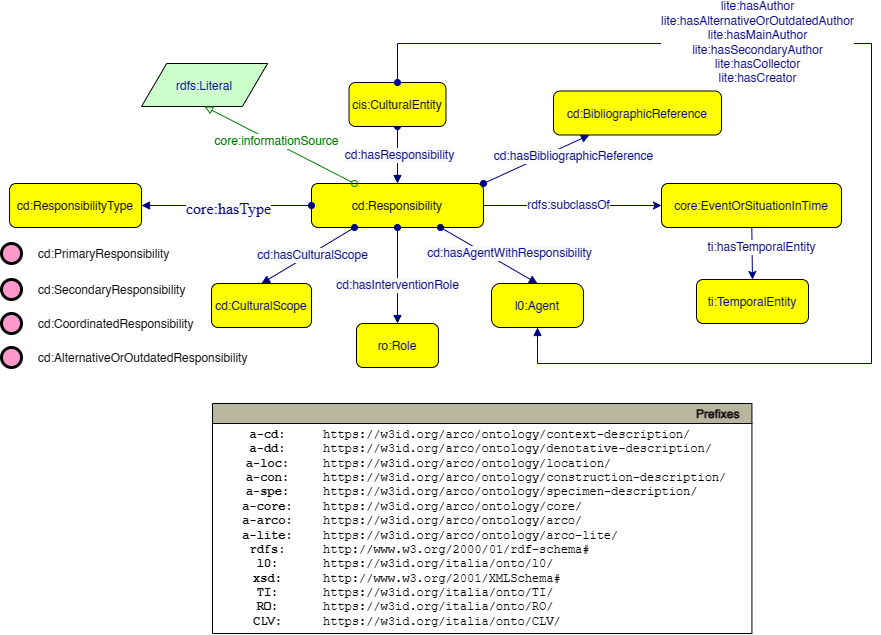

The diagram above was exported from draw.io. Its source (the exported page's mxGraphModel, read from the mxfile embedded in the PNG):
<mxGraphModel dx="706" dy="792" grid="1" gridSize="10" guides="1" tooltips="1" connect="1" arrows="1" fold="1" page="1" pageScale="1" pageWidth="827" pageHeight="1169" math="0" shadow="0">
  <root>
    <mxCell id="0" />
    <mxCell id="1" parent="0" />
    <mxCell id="p6EeGbD63E2qNiJVQW9T-7" value="cd:Responsibility" style="graphMlID=n4;shape=rect;rounded=1;arcsize=30;fillColor=#ffff00;strokeColor=#000000;strokeWidth=1.0" parent="1" vertex="1">
      <mxGeometry x="1070" y="210" width="171.97" height="44" as="geometry" />
    </mxCell>
    <mxCell id="p6EeGbD63E2qNiJVQW9T-8" value="" style="graphMlID=e0;rounded=0;endArrow=block;strokeColor=#000080;strokeWidth=1.0;startArrow=oval;startFill=1;endFill=1;exitX=0.5;exitY=1;exitDx=0;exitDy=0;entryX=0.5;entryY=0;entryDx=0;entryDy=0;" parent="1" source="p6EeGbD63E2qNiJVQW9T-10" target="p6EeGbD63E2qNiJVQW9T-7" edge="1">
      <mxGeometry relative="1" as="geometry">
        <mxPoint x="1280" y="140" as="sourcePoint" />
        <mxPoint x="1030" y="370.08183758898736" as="targetPoint" />
      </mxGeometry>
    </mxCell>
    <mxCell id="p6EeGbD63E2qNiJVQW9T-9" value="&lt;span style=&quot;background-color: rgb(248, 249, 250);&quot;&gt;&lt;font style=&quot;font-size: 12px;&quot; color=&quot;#000080&quot;&gt;cd:hasResponsibility&lt;/font&gt;&lt;/span&gt;" style="text;html=1;align=center;verticalAlign=middle;resizable=0;points=[];labelBackgroundColor=#ffffff;" parent="p6EeGbD63E2qNiJVQW9T-8" connectable="0" vertex="1">
      <mxGeometry x="-0.0174" y="2" relative="1" as="geometry">
        <mxPoint as="offset" />
      </mxGeometry>
    </mxCell>
    <mxCell id="p6EeGbD63E2qNiJVQW9T-10" value="cis:CulturalEntity" style="graphMlID=n4;shape=rect;rounded=1;arcsize=30;fillColor=#ffff00;strokeColor=#000000;strokeWidth=1.0;fontColor=#000000;" parent="1" vertex="1">
      <mxGeometry x="1107.5" y="109" width="96.97" height="44" as="geometry" />
    </mxCell>
    <mxCell id="p6EeGbD63E2qNiJVQW9T-11" value="" style="endArrow=classic;html=1;textDirection=ltr;rounded=0;fontColor=#000080;strokeColor=#000080;entryX=0;entryY=0.5;entryDx=0;entryDy=0;exitX=1;exitY=0.5;exitDx=0;exitDy=0;" parent="1" source="p6EeGbD63E2qNiJVQW9T-7" target="p6EeGbD63E2qNiJVQW9T-15" edge="1">
      <mxGeometry width="50" height="50" relative="1" as="geometry">
        <mxPoint x="1460" y="70" as="sourcePoint" />
        <mxPoint x="1037.95" y="220" as="targetPoint" />
      </mxGeometry>
    </mxCell>
    <mxCell id="p6EeGbD63E2qNiJVQW9T-12" value="rdfs:subclassOf" style="text;html=1;align=center;verticalAlign=middle;resizable=0;points=[];labelBackgroundColor=#ffffff;rotation=0;fontColor=#000080;" parent="p6EeGbD63E2qNiJVQW9T-11" connectable="0" vertex="1">
      <mxGeometry x="-0.2211" relative="1" as="geometry">
        <mxPoint x="16" y="-1" as="offset" />
      </mxGeometry>
    </mxCell>
    <mxCell id="p6EeGbD63E2qNiJVQW9T-13" value="l0:Agent" style="graphMlID=n4;shape=rect;rounded=1;arcsize=30;fillColor=#ffff00;strokeColor=#000000;strokeWidth=1.0;fontFamily=Helvetica;fontSize=12;fontColor=#000080;arcSize=20;" parent="1" vertex="1">
      <mxGeometry x="1250" y="310" width="91.97" height="44" as="geometry" />
    </mxCell>
    <mxCell id="p6EeGbD63E2qNiJVQW9T-14" value="ro:Role" style="graphMlID=n4;shape=rect;rounded=1;arcsize=30;fillColor=#ffff00;strokeColor=#000000;strokeWidth=1.0;fontFamily=Helvetica;fontSize=12;fontColor=#000080;" parent="1" vertex="1">
      <mxGeometry x="1115" y="350" width="81.96822102864604" height="44" as="geometry" />
    </mxCell>
    <mxCell id="p6EeGbD63E2qNiJVQW9T-15" value="core:EventOrSituationInTime" style="graphMlID=n4;shape=rect;rounded=1;arcsize=30;fillColor=#ffff00;strokeColor=#000000;strokeWidth=1.0;fontFamily=Helvetica;fontSize=12;fontColor=#000080;" parent="1" vertex="1">
      <mxGeometry x="1420" y="210" width="180" height="44" as="geometry" />
    </mxCell>
    <mxCell id="p6EeGbD63E2qNiJVQW9T-16" value="ti:TemporalEntity" style="graphMlID=n4;shape=rect;rounded=1;arcsize=30;fillColor=#ffff00;strokeColor=#000000;strokeWidth=1.0;fontFamily=Helvetica;fontSize=12;fontColor=#000080;" parent="1" vertex="1">
      <mxGeometry x="1455" y="306" width="111.97" height="44" as="geometry" />
    </mxCell>
    <mxCell id="p6EeGbD63E2qNiJVQW9T-18" value="" style="endArrow=classic;html=1;textDirection=ltr;rounded=0;fontFamily=Helvetica;fontSize=12;fontColor=#000080;strokeColor=#000080;entryX=0.5;entryY=0;entryDx=0;entryDy=0;" parent="1" source="p6EeGbD63E2qNiJVQW9T-15" target="p6EeGbD63E2qNiJVQW9T-16" edge="1">
      <mxGeometry width="50" height="50" relative="1" as="geometry">
        <mxPoint x="1400" y="530" as="sourcePoint" />
        <mxPoint x="1547.95" y="530" as="targetPoint" />
      </mxGeometry>
    </mxCell>
    <mxCell id="p6EeGbD63E2qNiJVQW9T-19" value="ti:hasTemporalEntity" style="text;html=1;align=center;verticalAlign=middle;resizable=0;points=[];labelBackgroundColor=#ffffff;rotation=0;fontFamily=Helvetica;fontSize=12;fontColor=#000080;" parent="p6EeGbD63E2qNiJVQW9T-18" connectable="0" vertex="1">
      <mxGeometry x="-0.2211" relative="1" as="geometry">
        <mxPoint x="9" as="offset" />
      </mxGeometry>
    </mxCell>
    <mxCell id="p6EeGbD63E2qNiJVQW9T-20" value="" style="graphMlID=e0;rounded=0;endArrow=block;strokeColor=#000080;strokeWidth=1.0;startArrow=oval;startFill=1;endFill=1;fontFamily=Helvetica;fontSize=12;fontColor=#000080;entryX=0.5;entryY=0;entryDx=0;entryDy=0;exitX=0.5;exitY=1;exitDx=0;exitDy=0;" parent="1" source="p6EeGbD63E2qNiJVQW9T-7" target="p6EeGbD63E2qNiJVQW9T-14" edge="1">
      <mxGeometry relative="1" as="geometry">
        <mxPoint x="1312.9550000000002" y="418" as="sourcePoint" />
        <mxPoint x="1176.974110514323" y="416" as="targetPoint" />
      </mxGeometry>
    </mxCell>
    <mxCell id="p6EeGbD63E2qNiJVQW9T-21" value="&lt;span style=&quot;color: rgb(0, 0, 128); font-size: 12px; background-color: rgb(248, 249, 250);&quot;&gt;cd:hasInterventionRole&lt;/span&gt;" style="text;html=1;align=center;verticalAlign=middle;resizable=0;points=[];labelBackgroundColor=#ffffff;fontFamily=Helvetica;fontSize=12;fontColor=#000080;" parent="p6EeGbD63E2qNiJVQW9T-20" connectable="0" vertex="1">
      <mxGeometry x="-0.0174" y="2" relative="1" as="geometry">
        <mxPoint x="-2" y="10" as="offset" />
      </mxGeometry>
    </mxCell>
    <mxCell id="p6EeGbD63E2qNiJVQW9T-22" value="" style="graphMlID=e0;rounded=0;endArrow=block;strokeColor=#000080;strokeWidth=1.0;startArrow=oval;startFill=1;endFill=1;fontFamily=Helvetica;fontSize=12;fontColor=#000080;entryX=0.5;entryY=0;entryDx=0;entryDy=0;exitX=0.75;exitY=1;exitDx=0;exitDy=0;" parent="1" source="p6EeGbD63E2qNiJVQW9T-7" target="p6EeGbD63E2qNiJVQW9T-13" edge="1">
      <mxGeometry relative="1" as="geometry">
        <mxPoint x="1225.9850000000006" y="254" as="sourcePoint" />
        <mxPoint x="1140.984110514323" y="360" as="targetPoint" />
      </mxGeometry>
    </mxCell>
    <mxCell id="p6EeGbD63E2qNiJVQW9T-23" value="&lt;span style=&quot;color: rgb(0, 0, 128); font-size: 12px; background-color: rgb(248, 249, 250);&quot;&gt;cd:hasAgentWithResponsibility&lt;/span&gt;" style="text;html=1;align=center;verticalAlign=middle;resizable=0;points=[];labelBackgroundColor=#ffffff;fontFamily=Helvetica;fontSize=12;fontColor=#000080;" parent="p6EeGbD63E2qNiJVQW9T-22" connectable="0" vertex="1">
      <mxGeometry x="-0.0174" y="2" relative="1" as="geometry">
        <mxPoint x="20" as="offset" />
      </mxGeometry>
    </mxCell>
    <mxCell id="p6EeGbD63E2qNiJVQW9T-26" value="rdfs:Literal" style="graphMlID=n6;shape=parallelogram;fillColor=#ccffcc;strokeColor=#000000;strokeWidth=1.0;fontFamily=Helvetica;fontSize=12;fontColor=#000080;" parent="1" vertex="1">
      <mxGeometry x="900" y="90" width="126.0949682107173" height="43" as="geometry" />
    </mxCell>
    <mxCell id="p6EeGbD63E2qNiJVQW9T-27" value="" style="graphMlID=e2;rounded=0;endArrow=block;strokeColor=#008000;strokeWidth=1.0;startArrow=oval;startFill=0;endFill=0;fontFamily=Helvetica;fontSize=12;fontColor=#000080;exitX=0.25;exitY=0;exitDx=0;exitDy=0;entryX=0.5;entryY=1;entryDx=0;entryDy=0;" parent="1" source="p6EeGbD63E2qNiJVQW9T-7" target="p6EeGbD63E2qNiJVQW9T-26" edge="1">
      <mxGeometry relative="1" as="geometry">
        <mxPoint x="909.9990599999999" y="219.00800000000015" as="sourcePoint" />
        <mxPoint x="1205.57" y="153.5" as="targetPoint" />
      </mxGeometry>
    </mxCell>
    <mxCell id="p6EeGbD63E2qNiJVQW9T-28" value="&lt;font size=&quot;1&quot; color=&quot;#008000&quot;&gt;&lt;span style=&quot;font-size: 12px; background-color: rgb(255, 255, 255);&quot;&gt;core:informationSource&lt;/span&gt;&lt;/font&gt;" style="text;html=1;align=center;verticalAlign=middle;resizable=0;points=[];labelBackgroundColor=#ffffff;fontFamily=Helvetica;fontSize=12;fontColor=#000080;" parent="p6EeGbD63E2qNiJVQW9T-27" connectable="0" vertex="1">
      <mxGeometry x="-0.0896" y="3" relative="1" as="geometry">
        <mxPoint x="-9" y="-10" as="offset" />
      </mxGeometry>
    </mxCell>
    <mxCell id="p6EeGbD63E2qNiJVQW9T-38" value="cd:CulturalScope" style="graphMlID=n4;shape=rect;rounded=1;arcsize=30;fillColor=#ffff00;strokeColor=#000000;strokeWidth=1.0;fontFamily=Helvetica;fontSize=12;fontColor=#000080;" parent="1" vertex="1">
      <mxGeometry x="970" y="310" width="100" height="44" as="geometry" />
    </mxCell>
    <mxCell id="p6EeGbD63E2qNiJVQW9T-39" value="" style="graphMlID=e0;rounded=0;endArrow=block;strokeColor=#000080;strokeWidth=1.0;startArrow=oval;startFill=1;endFill=1;fontFamily=Helvetica;fontSize=12;fontColor=#000080;entryX=0.5;entryY=0;entryDx=0;entryDy=0;exitX=0.25;exitY=1;exitDx=0;exitDy=0;" parent="1" source="p6EeGbD63E2qNiJVQW9T-7" target="p6EeGbD63E2qNiJVQW9T-38" edge="1">
      <mxGeometry relative="1" as="geometry">
        <mxPoint x="921.10231" y="254.99800000000005" as="sourcePoint" />
        <mxPoint x="840.95" y="397.56999999999994" as="targetPoint" />
      </mxGeometry>
    </mxCell>
    <mxCell id="p6EeGbD63E2qNiJVQW9T-40" value="&lt;span style=&quot;color: rgb(0, 0, 128); font-size: 12px; background-color: rgb(248, 249, 250);&quot;&gt;cd:hasCulturalScope&lt;/span&gt;" style="text;html=1;align=center;verticalAlign=middle;resizable=0;points=[];labelBackgroundColor=#ffffff;fontFamily=Helvetica;fontSize=12;fontColor=#000080;" parent="p6EeGbD63E2qNiJVQW9T-39" connectable="0" vertex="1">
      <mxGeometry x="-0.0174" y="2" relative="1" as="geometry">
        <mxPoint x="2" y="-2" as="offset" />
      </mxGeometry>
    </mxCell>
    <mxCell id="c_iJYGNEAO-Z3hhscNci-1" value="" style="graphMlID=e0;rounded=0;endArrow=block;strokeColor=#000080;strokeWidth=1.0;startArrow=oval;startFill=1;endFill=1;fontFamily=Helvetica;fontSize=12;fontColor=#000080;entryX=0.5;entryY=1;entryDx=0;entryDy=0;exitX=0.5;exitY=0;exitDx=0;exitDy=0;" parent="1" source="p6EeGbD63E2qNiJVQW9T-10" target="p6EeGbD63E2qNiJVQW9T-13" edge="1">
      <mxGeometry relative="1" as="geometry">
        <mxPoint x="1305.985" y="319.9999999999999" as="sourcePoint" />
        <mxPoint x="1208.9775000000002" y="263.9999999999999" as="targetPoint" />
        <Array as="points">
          <mxPoint x="1156" y="70" />
          <mxPoint x="1630" y="70" />
          <mxPoint x="1630" y="390" />
          <mxPoint x="1296" y="390" />
        </Array>
      </mxGeometry>
    </mxCell>
    <mxCell id="c_iJYGNEAO-Z3hhscNci-2" value="&lt;span style=&quot;color: rgb(0, 0, 128); font-size: 12px;&quot;&gt;&lt;span style=&quot;background-color: rgb(255, 255, 255);&quot;&gt;lite:hasAuthor&lt;br&gt;lite:hasAlternativeOrOutdatedAuthor&lt;br&gt;lite:hasMainAuthor&lt;/span&gt;&lt;br&gt;lite:hasSecondaryAuthor&lt;br&gt;lite:hasCollector&lt;br&gt;lite:hasCreator&lt;br&gt;&lt;/span&gt;" style="text;html=1;align=center;verticalAlign=middle;resizable=0;points=[];labelBackgroundColor=#ffffff;fontFamily=Helvetica;fontSize=12;fontColor=#000080;" parent="c_iJYGNEAO-Z3hhscNci-1" connectable="0" vertex="1">
      <mxGeometry x="-0.0174" y="2" relative="1" as="geometry">
        <mxPoint x="-117" y="-79" as="offset" />
      </mxGeometry>
    </mxCell>
    <mxCell id="ioOkrVveAyzbOgh_uNRy-1" value="Prefixes" style="graphMlID=n0;shape=swimlane;startSize=20;fillColor=#b7b69e;strokeColor=#000000;strokeWidth=1.0;align=right;spacingRight=10;fontStyle=1" parent="1" vertex="1">
      <mxGeometry x="971" y="430" width="539.4164524373498" height="230" as="geometry" />
    </mxCell>
    <mxCell id="ioOkrVveAyzbOgh_uNRy-2" value="&lt;b&gt;a-cd:&lt;br&gt;a-dd:&lt;br&gt;a-loc:&lt;br&gt;a-con:&lt;br&gt;a-spe:&lt;br&gt;&lt;/b&gt;&lt;b&gt;a-core:&lt;br&gt;a-arco:&lt;br&gt;&lt;/b&gt;&lt;b&gt;a-lite:&lt;br&gt;rdfs:&lt;br&gt;l0:&lt;br&gt;xsd:&lt;br&gt;TI:&lt;br&gt;RO:&lt;br&gt;CLV:&lt;br&gt;&lt;/b&gt;" style="text;html=1;align=center;verticalAlign=middle;resizable=0;points=[];autosize=1;fontFamily=Courier New;" parent="ioOkrVveAyzbOgh_uNRy-1" vertex="1">
      <mxGeometry x="19.99645243734973" y="19.999537210490423" width="70" height="210" as="geometry" />
    </mxCell>
    <mxCell id="ioOkrVveAyzbOgh_uNRy-3" value="https://w3id.org/arco/ontology/context-description/&lt;br&gt;https://w3id.org/arco/ontology/denotative-description/&lt;br&gt;https://w3id.org/arco/ontology/location/&lt;br&gt;https://w3id.org/arco/ontology/construction-description/&lt;br&gt;https://w3id.org/arco/ontology/specimen-description/&lt;br&gt;https://w3id.org/arco/ontology/core/&lt;br&gt;https://w3id.org/arco/ontology/arco/&lt;br&gt;https://w3id.org/arco/ontology/arco-lite/&lt;br&gt;http://www.w3.org/2000/01/rdf-schema#&lt;br&gt;https://w3id.org/italia/onto/l0/&lt;br&gt;http://www.w3.org/2001/XMLSchema#&lt;br&gt;https://w3id.org/italia/onto/TI/&lt;br&gt;https://w3id.org/italia/onto/RO/&lt;br&gt;https://w3id.org/italia/onto/CLV/" style="text;html=1;align=left;verticalAlign=middle;resizable=0;points=[];autosize=1;fontFamily=Courier New;" parent="ioOkrVveAyzbOgh_uNRy-1" vertex="1">
      <mxGeometry x="109.41645243734973" y="19.999537210490423" width="430" height="210" as="geometry" />
    </mxCell>
    <mxCell id="2KOIt7izSxgix-hzKkAg-1" value="" style="graphMlID=e0;rounded=0;endArrow=block;strokeColor=#000080;strokeWidth=1.0;startArrow=oval;startFill=1;endFill=1;exitX=0;exitY=0.5;exitDx=0;exitDy=0;" parent="1" source="p6EeGbD63E2qNiJVQW9T-7" target="2KOIt7izSxgix-hzKkAg-3" edge="1">
      <mxGeometry relative="1" as="geometry">
        <mxPoint x="1120" y="400.08183758898736" as="sourcePoint" />
        <mxPoint x="950" y="232" as="targetPoint" />
      </mxGeometry>
    </mxCell>
    <mxCell id="2KOIt7izSxgix-hzKkAg-2" value="&lt;span style=&quot;color: rgb(0 , 0 , 128) ; font-family: &amp;quot;dialog&amp;quot; ; font-size: 16px ; background-color: rgb(248 , 249 , 250)&quot;&gt;core:hasType&lt;/span&gt;" style="text;html=1;align=center;verticalAlign=middle;resizable=0;points=[];labelBackgroundColor=#ffffff;" parent="2KOIt7izSxgix-hzKkAg-1" connectable="0" vertex="1">
      <mxGeometry x="-0.0174" y="2" relative="1" as="geometry">
        <mxPoint as="offset" />
      </mxGeometry>
    </mxCell>
    <mxCell id="2KOIt7izSxgix-hzKkAg-3" value="cd:ResponsibilityType" style="graphMlID=n4;shape=rect;rounded=1;arcsize=30;fillColor=#ffff00;strokeColor=#000000;strokeWidth=1.0" parent="1" vertex="1">
      <mxGeometry x="768.04" y="210" width="131.96" height="44" as="geometry" />
    </mxCell>
    <mxCell id="2KOIt7izSxgix-hzKkAg-4" value="cd:PrimaryResponsibility" style="graphMlID=n9;shape=ellipse;fillColor=#ff99cc;strokeColor=#000000;strokeWidth=3.0;verticalAlign=middle;labelPosition=right;verticalLabelPosition=middle;align=left;spacingRight=1;spacing=17;" parent="1" vertex="1">
      <mxGeometry x="760" y="270" width="20" height="20" as="geometry" />
    </mxCell>
    <mxCell id="2KOIt7izSxgix-hzKkAg-5" value="cd:SecondaryResponsibility" style="graphMlID=n9;shape=ellipse;fillColor=#ff99cc;strokeColor=#000000;strokeWidth=3.0;verticalAlign=middle;labelPosition=right;verticalLabelPosition=middle;align=left;spacingRight=1;spacing=17;" parent="1" vertex="1">
      <mxGeometry x="760" y="306" width="20" height="20" as="geometry" />
    </mxCell>
    <mxCell id="2KOIt7izSxgix-hzKkAg-6" value="cd:CoordinatedResponsibility" style="graphMlID=n9;shape=ellipse;fillColor=#ff99cc;strokeColor=#000000;strokeWidth=3.0;verticalAlign=middle;labelPosition=right;verticalLabelPosition=middle;align=left;spacingRight=1;spacing=17;" parent="1" vertex="1">
      <mxGeometry x="760" y="340" width="20" height="20" as="geometry" />
    </mxCell>
    <mxCell id="2KOIt7izSxgix-hzKkAg-7" value="cd:AlternativeOrOutdatedResponsibility" style="graphMlID=n9;shape=ellipse;fillColor=#ff99cc;strokeColor=#000000;strokeWidth=3.0;verticalAlign=middle;labelPosition=right;verticalLabelPosition=middle;align=left;spacingRight=1;spacing=17;" parent="1" vertex="1">
      <mxGeometry x="760" y="374" width="20" height="20" as="geometry" />
    </mxCell>
    <mxCell id="4ndPrwZ0lyKcYM2PjQnb-1" value="cd:BibliographicReference" style="graphMlID=n4;shape=rect;rounded=1;arcsize=30;fillColor=#ffff00;strokeColor=#000000;strokeWidth=1.0;fontFamily=Helvetica;fontSize=12;fontColor=#000080;" parent="1" vertex="1">
      <mxGeometry x="1312" y="117.5" width="168" height="44" as="geometry" />
    </mxCell>
    <mxCell id="4ndPrwZ0lyKcYM2PjQnb-2" value="" style="graphMlID=e0;rounded=0;endArrow=block;strokeColor=#000080;strokeWidth=1.0;startArrow=oval;startFill=1;endFill=1;fontFamily=Helvetica;fontSize=12;fontColor=#000080;exitX=1;exitY=0;exitDx=0;exitDy=0;" parent="1" source="p6EeGbD63E2qNiJVQW9T-7" target="4ndPrwZ0lyKcYM2PjQnb-1" edge="1">
      <mxGeometry relative="1" as="geometry">
        <mxPoint x="1455" y="61.5" as="sourcePoint" />
        <mxPoint x="1182.95" y="205.06999999999994" as="targetPoint" />
      </mxGeometry>
    </mxCell>
    <mxCell id="4ndPrwZ0lyKcYM2PjQnb-3" value="&lt;span style=&quot;color: rgb(0, 0, 128); font-size: 12px; background-color: rgb(248, 249, 250);&quot;&gt;cd:hasBibliographicReference&lt;/span&gt;" style="text;html=1;align=center;verticalAlign=middle;resizable=0;points=[];labelBackgroundColor=#ffffff;fontFamily=Helvetica;fontSize=12;fontColor=#000080;" parent="4ndPrwZ0lyKcYM2PjQnb-2" connectable="0" vertex="1">
      <mxGeometry x="-0.0174" y="2" relative="1" as="geometry">
        <mxPoint x="39" y="-2" as="offset" />
      </mxGeometry>
    </mxCell>
  </root>
</mxGraphModel>